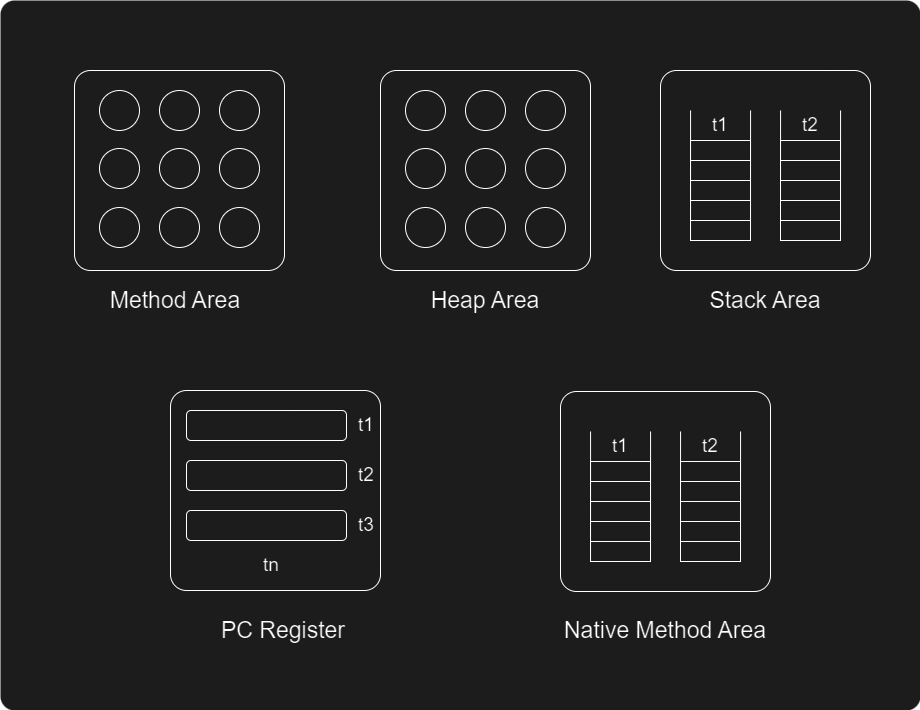

The diagram above was exported from draw.io. Its source (the exported page's mxGraphModel, read from the mxfile embedded in the PNG):
<mxGraphModel dx="1285" dy="1690" grid="1" gridSize="10" guides="1" tooltips="1" connect="1" arrows="1" fold="1" page="1" pageScale="1" pageWidth="827" pageHeight="1169" math="0" shadow="0">
  <root>
    <mxCell id="0" />
    <mxCell id="1" parent="0" />
    <mxCell id="yzrD-L7mTExKUPvymnpX-35" value="" style="rounded=1;whiteSpace=wrap;html=1;strokeColor=none;arcSize=2;fillColor=#e3e3e3;" vertex="1" parent="1">
      <mxGeometry x="1180" y="240" width="920" height="710" as="geometry" />
    </mxCell>
    <mxCell id="yzrD-L7mTExKUPvymnpX-37" value="&lt;font style=&quot;font-size: 23px;&quot;&gt;Method Area&lt;/font&gt;" style="rounded=1;whiteSpace=wrap;html=1;fillColor=none;arcSize=8;strokeColor=none;" vertex="1" parent="1">
      <mxGeometry x="1250" y="520" width="210" height="40" as="geometry" />
    </mxCell>
    <mxCell id="yzrD-L7mTExKUPvymnpX-56" value="" style="group" vertex="1" connectable="0" parent="1">
      <mxGeometry x="1254" y="310" width="210" height="200" as="geometry" />
    </mxCell>
    <mxCell id="yzrD-L7mTExKUPvymnpX-36" value="" style="rounded=1;whiteSpace=wrap;html=1;fillColor=none;arcSize=8;container=0;" vertex="1" parent="yzrD-L7mTExKUPvymnpX-56">
      <mxGeometry width="210" height="200" as="geometry" />
    </mxCell>
    <mxCell id="yzrD-L7mTExKUPvymnpX-41" value="" style="group" vertex="1" connectable="0" parent="yzrD-L7mTExKUPvymnpX-56">
      <mxGeometry x="25" y="20" width="160" height="40" as="geometry" />
    </mxCell>
    <mxCell id="yzrD-L7mTExKUPvymnpX-38" value="" style="ellipse;whiteSpace=wrap;html=1;aspect=fixed;fillColor=none;" vertex="1" parent="yzrD-L7mTExKUPvymnpX-41">
      <mxGeometry width="40" height="40" as="geometry" />
    </mxCell>
    <mxCell id="yzrD-L7mTExKUPvymnpX-39" value="" style="ellipse;whiteSpace=wrap;html=1;aspect=fixed;fillColor=none;" vertex="1" parent="yzrD-L7mTExKUPvymnpX-41">
      <mxGeometry x="60" width="40" height="40" as="geometry" />
    </mxCell>
    <mxCell id="yzrD-L7mTExKUPvymnpX-40" value="" style="ellipse;whiteSpace=wrap;html=1;aspect=fixed;fillColor=none;" vertex="1" parent="yzrD-L7mTExKUPvymnpX-41">
      <mxGeometry x="120" width="40" height="40" as="geometry" />
    </mxCell>
    <mxCell id="yzrD-L7mTExKUPvymnpX-42" value="" style="group" vertex="1" connectable="0" parent="yzrD-L7mTExKUPvymnpX-56">
      <mxGeometry x="25" y="78" width="160" height="40" as="geometry" />
    </mxCell>
    <mxCell id="yzrD-L7mTExKUPvymnpX-43" value="" style="ellipse;whiteSpace=wrap;html=1;aspect=fixed;fillColor=none;" vertex="1" parent="yzrD-L7mTExKUPvymnpX-42">
      <mxGeometry width="40" height="40" as="geometry" />
    </mxCell>
    <mxCell id="yzrD-L7mTExKUPvymnpX-44" value="" style="ellipse;whiteSpace=wrap;html=1;aspect=fixed;fillColor=none;" vertex="1" parent="yzrD-L7mTExKUPvymnpX-42">
      <mxGeometry x="60" width="40" height="40" as="geometry" />
    </mxCell>
    <mxCell id="yzrD-L7mTExKUPvymnpX-45" value="" style="ellipse;whiteSpace=wrap;html=1;aspect=fixed;fillColor=none;" vertex="1" parent="yzrD-L7mTExKUPvymnpX-42">
      <mxGeometry x="120" width="40" height="40" as="geometry" />
    </mxCell>
    <mxCell id="yzrD-L7mTExKUPvymnpX-46" value="" style="group" vertex="1" connectable="0" parent="yzrD-L7mTExKUPvymnpX-56">
      <mxGeometry x="25" y="137" width="160" height="40" as="geometry" />
    </mxCell>
    <mxCell id="yzrD-L7mTExKUPvymnpX-47" value="" style="ellipse;whiteSpace=wrap;html=1;aspect=fixed;fillColor=none;" vertex="1" parent="yzrD-L7mTExKUPvymnpX-46">
      <mxGeometry width="40" height="40" as="geometry" />
    </mxCell>
    <mxCell id="yzrD-L7mTExKUPvymnpX-48" value="" style="ellipse;whiteSpace=wrap;html=1;aspect=fixed;fillColor=none;" vertex="1" parent="yzrD-L7mTExKUPvymnpX-46">
      <mxGeometry x="60" width="40" height="40" as="geometry" />
    </mxCell>
    <mxCell id="yzrD-L7mTExKUPvymnpX-49" value="" style="ellipse;whiteSpace=wrap;html=1;aspect=fixed;fillColor=none;" vertex="1" parent="yzrD-L7mTExKUPvymnpX-46">
      <mxGeometry x="120" width="40" height="40" as="geometry" />
    </mxCell>
    <mxCell id="yzrD-L7mTExKUPvymnpX-57" value="" style="group" vertex="1" connectable="0" parent="1">
      <mxGeometry x="1560" y="310" width="210" height="200" as="geometry" />
    </mxCell>
    <mxCell id="yzrD-L7mTExKUPvymnpX-58" value="" style="rounded=1;whiteSpace=wrap;html=1;fillColor=none;arcSize=8;container=0;" vertex="1" parent="yzrD-L7mTExKUPvymnpX-57">
      <mxGeometry width="210" height="200" as="geometry" />
    </mxCell>
    <mxCell id="yzrD-L7mTExKUPvymnpX-59" value="" style="group" vertex="1" connectable="0" parent="yzrD-L7mTExKUPvymnpX-57">
      <mxGeometry x="25" y="20" width="160" height="40" as="geometry" />
    </mxCell>
    <mxCell id="yzrD-L7mTExKUPvymnpX-60" value="" style="ellipse;whiteSpace=wrap;html=1;aspect=fixed;fillColor=none;" vertex="1" parent="yzrD-L7mTExKUPvymnpX-59">
      <mxGeometry width="40" height="40" as="geometry" />
    </mxCell>
    <mxCell id="yzrD-L7mTExKUPvymnpX-61" value="" style="ellipse;whiteSpace=wrap;html=1;aspect=fixed;fillColor=none;" vertex="1" parent="yzrD-L7mTExKUPvymnpX-59">
      <mxGeometry x="60" width="40" height="40" as="geometry" />
    </mxCell>
    <mxCell id="yzrD-L7mTExKUPvymnpX-62" value="" style="ellipse;whiteSpace=wrap;html=1;aspect=fixed;fillColor=none;" vertex="1" parent="yzrD-L7mTExKUPvymnpX-59">
      <mxGeometry x="120" width="40" height="40" as="geometry" />
    </mxCell>
    <mxCell id="yzrD-L7mTExKUPvymnpX-63" value="" style="group" vertex="1" connectable="0" parent="yzrD-L7mTExKUPvymnpX-57">
      <mxGeometry x="25" y="78" width="160" height="40" as="geometry" />
    </mxCell>
    <mxCell id="yzrD-L7mTExKUPvymnpX-64" value="" style="ellipse;whiteSpace=wrap;html=1;aspect=fixed;fillColor=none;" vertex="1" parent="yzrD-L7mTExKUPvymnpX-63">
      <mxGeometry width="40" height="40" as="geometry" />
    </mxCell>
    <mxCell id="yzrD-L7mTExKUPvymnpX-65" value="" style="ellipse;whiteSpace=wrap;html=1;aspect=fixed;fillColor=none;" vertex="1" parent="yzrD-L7mTExKUPvymnpX-63">
      <mxGeometry x="60" width="40" height="40" as="geometry" />
    </mxCell>
    <mxCell id="yzrD-L7mTExKUPvymnpX-66" value="" style="ellipse;whiteSpace=wrap;html=1;aspect=fixed;fillColor=none;" vertex="1" parent="yzrD-L7mTExKUPvymnpX-63">
      <mxGeometry x="120" width="40" height="40" as="geometry" />
    </mxCell>
    <mxCell id="yzrD-L7mTExKUPvymnpX-67" value="" style="group" vertex="1" connectable="0" parent="yzrD-L7mTExKUPvymnpX-57">
      <mxGeometry x="25" y="137" width="160" height="40" as="geometry" />
    </mxCell>
    <mxCell id="yzrD-L7mTExKUPvymnpX-68" value="" style="ellipse;whiteSpace=wrap;html=1;aspect=fixed;fillColor=none;" vertex="1" parent="yzrD-L7mTExKUPvymnpX-67">
      <mxGeometry width="40" height="40" as="geometry" />
    </mxCell>
    <mxCell id="yzrD-L7mTExKUPvymnpX-69" value="" style="ellipse;whiteSpace=wrap;html=1;aspect=fixed;fillColor=none;" vertex="1" parent="yzrD-L7mTExKUPvymnpX-67">
      <mxGeometry x="60" width="40" height="40" as="geometry" />
    </mxCell>
    <mxCell id="yzrD-L7mTExKUPvymnpX-70" value="" style="ellipse;whiteSpace=wrap;html=1;aspect=fixed;fillColor=none;" vertex="1" parent="yzrD-L7mTExKUPvymnpX-67">
      <mxGeometry x="120" width="40" height="40" as="geometry" />
    </mxCell>
    <mxCell id="yzrD-L7mTExKUPvymnpX-71" value="&lt;font style=&quot;font-size: 23px;&quot;&gt;Heap Area&lt;/font&gt;" style="rounded=1;whiteSpace=wrap;html=1;fillColor=none;arcSize=8;strokeColor=none;" vertex="1" parent="1">
      <mxGeometry x="1560" y="520" width="210" height="40" as="geometry" />
    </mxCell>
    <mxCell id="yzrD-L7mTExKUPvymnpX-105" value="&lt;font style=&quot;font-size: 23px;&quot;&gt;Stack Area&lt;/font&gt;" style="rounded=1;whiteSpace=wrap;html=1;fillColor=none;arcSize=8;strokeColor=none;" vertex="1" parent="1">
      <mxGeometry x="1840" y="520" width="210" height="40" as="geometry" />
    </mxCell>
    <mxCell id="yzrD-L7mTExKUPvymnpX-115" value="&lt;font style=&quot;font-size: 23px;&quot;&gt;PC Register&lt;/font&gt;" style="rounded=1;whiteSpace=wrap;html=1;fillColor=none;arcSize=8;strokeColor=none;" vertex="1" parent="1">
      <mxGeometry x="1358" y="850" width="210" height="40" as="geometry" />
    </mxCell>
    <mxCell id="yzrD-L7mTExKUPvymnpX-116" value="" style="group" vertex="1" connectable="0" parent="1">
      <mxGeometry x="1840" y="310" width="210" height="200" as="geometry" />
    </mxCell>
    <mxCell id="yzrD-L7mTExKUPvymnpX-73" value="" style="rounded=1;whiteSpace=wrap;html=1;fillColor=none;arcSize=8;container=0;" vertex="1" parent="yzrD-L7mTExKUPvymnpX-116">
      <mxGeometry width="210" height="200" as="geometry" />
    </mxCell>
    <mxCell id="yzrD-L7mTExKUPvymnpX-93" value="" style="group" vertex="1" connectable="0" parent="yzrD-L7mTExKUPvymnpX-116">
      <mxGeometry x="30" y="40" width="60.05999999999972" height="130" as="geometry" />
    </mxCell>
    <mxCell id="yzrD-L7mTExKUPvymnpX-86" value="" style="endArrow=none;html=1;rounded=0;entryX=0.381;entryY=0.35;entryDx=0;entryDy=0;entryPerimeter=0;exitX=0.143;exitY=0.85;exitDx=0;exitDy=0;exitPerimeter=0;" edge="1" parent="yzrD-L7mTExKUPvymnpX-93" source="yzrD-L7mTExKUPvymnpX-73">
      <mxGeometry width="50" height="50" relative="1" as="geometry">
        <mxPoint x="-2.2737367544323206e-13" y="99.99999999999989" as="sourcePoint" />
        <mxPoint x="0.05999999999971806" as="targetPoint" />
      </mxGeometry>
    </mxCell>
    <mxCell id="yzrD-L7mTExKUPvymnpX-87" value="" style="endArrow=none;html=1;rounded=0;entryX=0.381;entryY=0.35;entryDx=0;entryDy=0;entryPerimeter=0;exitX=0.143;exitY=0.85;exitDx=0;exitDy=0;exitPerimeter=0;" edge="1" parent="yzrD-L7mTExKUPvymnpX-93">
      <mxGeometry width="50" height="50" relative="1" as="geometry">
        <mxPoint x="60" y="130" as="sourcePoint" />
        <mxPoint x="60.05999999999972" as="targetPoint" />
      </mxGeometry>
    </mxCell>
    <mxCell id="yzrD-L7mTExKUPvymnpX-88" value="" style="rounded=0;whiteSpace=wrap;html=1;fillColor=none;" vertex="1" parent="yzrD-L7mTExKUPvymnpX-93">
      <mxGeometry y="110" width="60" height="20" as="geometry" />
    </mxCell>
    <mxCell id="yzrD-L7mTExKUPvymnpX-89" value="" style="rounded=0;whiteSpace=wrap;html=1;fillColor=none;" vertex="1" parent="yzrD-L7mTExKUPvymnpX-93">
      <mxGeometry y="90" width="60" height="20" as="geometry" />
    </mxCell>
    <mxCell id="yzrD-L7mTExKUPvymnpX-90" value="" style="rounded=0;whiteSpace=wrap;html=1;fillColor=none;" vertex="1" parent="yzrD-L7mTExKUPvymnpX-93">
      <mxGeometry y="70" width="60" height="20" as="geometry" />
    </mxCell>
    <mxCell id="yzrD-L7mTExKUPvymnpX-91" value="" style="rounded=0;whiteSpace=wrap;html=1;fillColor=none;" vertex="1" parent="yzrD-L7mTExKUPvymnpX-93">
      <mxGeometry y="50" width="60" height="20" as="geometry" />
    </mxCell>
    <mxCell id="yzrD-L7mTExKUPvymnpX-92" value="" style="rounded=0;whiteSpace=wrap;html=1;fillColor=none;" vertex="1" parent="yzrD-L7mTExKUPvymnpX-93">
      <mxGeometry y="30" width="60" height="20" as="geometry" />
    </mxCell>
    <mxCell id="yzrD-L7mTExKUPvymnpX-102" value="t1" style="rounded=0;whiteSpace=wrap;html=1;fillColor=none;strokeColor=none;fontSize=19;" vertex="1" parent="yzrD-L7mTExKUPvymnpX-93">
      <mxGeometry x="20.03" y="10" width="19.97" height="10" as="geometry" />
    </mxCell>
    <mxCell id="yzrD-L7mTExKUPvymnpX-94" value="" style="group" vertex="1" connectable="0" parent="yzrD-L7mTExKUPvymnpX-116">
      <mxGeometry x="120" y="40" width="60.05999999999972" height="130" as="geometry" />
    </mxCell>
    <mxCell id="yzrD-L7mTExKUPvymnpX-95" value="" style="endArrow=none;html=1;rounded=0;entryX=0.381;entryY=0.35;entryDx=0;entryDy=0;entryPerimeter=0;exitX=0.143;exitY=0.85;exitDx=0;exitDy=0;exitPerimeter=0;" edge="1" parent="yzrD-L7mTExKUPvymnpX-94">
      <mxGeometry width="50" height="50" relative="1" as="geometry">
        <mxPoint x="-2.2737367544323206e-13" y="99.99999999999989" as="sourcePoint" />
        <mxPoint x="0.05999999999971806" as="targetPoint" />
      </mxGeometry>
    </mxCell>
    <mxCell id="yzrD-L7mTExKUPvymnpX-96" value="" style="endArrow=none;html=1;rounded=0;entryX=0.381;entryY=0.35;entryDx=0;entryDy=0;entryPerimeter=0;exitX=0.143;exitY=0.85;exitDx=0;exitDy=0;exitPerimeter=0;" edge="1" parent="yzrD-L7mTExKUPvymnpX-94">
      <mxGeometry width="50" height="50" relative="1" as="geometry">
        <mxPoint x="60" y="130" as="sourcePoint" />
        <mxPoint x="60.05999999999972" as="targetPoint" />
      </mxGeometry>
    </mxCell>
    <mxCell id="yzrD-L7mTExKUPvymnpX-97" value="" style="rounded=0;whiteSpace=wrap;html=1;fillColor=none;" vertex="1" parent="yzrD-L7mTExKUPvymnpX-94">
      <mxGeometry y="110" width="60" height="20" as="geometry" />
    </mxCell>
    <mxCell id="yzrD-L7mTExKUPvymnpX-98" value="" style="rounded=0;whiteSpace=wrap;html=1;fillColor=none;" vertex="1" parent="yzrD-L7mTExKUPvymnpX-94">
      <mxGeometry y="90" width="60" height="20" as="geometry" />
    </mxCell>
    <mxCell id="yzrD-L7mTExKUPvymnpX-99" value="" style="rounded=0;whiteSpace=wrap;html=1;fillColor=none;" vertex="1" parent="yzrD-L7mTExKUPvymnpX-94">
      <mxGeometry y="70" width="60" height="20" as="geometry" />
    </mxCell>
    <mxCell id="yzrD-L7mTExKUPvymnpX-100" value="" style="rounded=0;whiteSpace=wrap;html=1;fillColor=none;" vertex="1" parent="yzrD-L7mTExKUPvymnpX-94">
      <mxGeometry y="50" width="60" height="20" as="geometry" />
    </mxCell>
    <mxCell id="yzrD-L7mTExKUPvymnpX-101" value="" style="rounded=0;whiteSpace=wrap;html=1;fillColor=none;" vertex="1" parent="yzrD-L7mTExKUPvymnpX-94">
      <mxGeometry y="30" width="60" height="20" as="geometry" />
    </mxCell>
    <mxCell id="yzrD-L7mTExKUPvymnpX-103" value="t2" style="rounded=0;whiteSpace=wrap;html=1;fillColor=none;strokeColor=none;fontSize=19;" vertex="1" parent="yzrD-L7mTExKUPvymnpX-94">
      <mxGeometry x="20.019999999999996" y="10" width="19.97" height="10" as="geometry" />
    </mxCell>
    <mxCell id="yzrD-L7mTExKUPvymnpX-117" value="" style="group" vertex="1" connectable="0" parent="1">
      <mxGeometry x="1740" y="631" width="210" height="200" as="geometry" />
    </mxCell>
    <mxCell id="yzrD-L7mTExKUPvymnpX-118" value="" style="rounded=1;whiteSpace=wrap;html=1;fillColor=none;arcSize=8;container=0;" vertex="1" parent="yzrD-L7mTExKUPvymnpX-117">
      <mxGeometry width="210" height="200" as="geometry" />
    </mxCell>
    <mxCell id="yzrD-L7mTExKUPvymnpX-119" value="" style="group" vertex="1" connectable="0" parent="yzrD-L7mTExKUPvymnpX-117">
      <mxGeometry x="30" y="40" width="60.05999999999972" height="130" as="geometry" />
    </mxCell>
    <mxCell id="yzrD-L7mTExKUPvymnpX-120" value="" style="endArrow=none;html=1;rounded=0;entryX=0.381;entryY=0.35;entryDx=0;entryDy=0;entryPerimeter=0;exitX=0.143;exitY=0.85;exitDx=0;exitDy=0;exitPerimeter=0;" edge="1" parent="yzrD-L7mTExKUPvymnpX-119" source="yzrD-L7mTExKUPvymnpX-118">
      <mxGeometry width="50" height="50" relative="1" as="geometry">
        <mxPoint x="-2.2737367544323206e-13" y="99.99999999999989" as="sourcePoint" />
        <mxPoint x="0.05999999999971806" as="targetPoint" />
      </mxGeometry>
    </mxCell>
    <mxCell id="yzrD-L7mTExKUPvymnpX-121" value="" style="endArrow=none;html=1;rounded=0;entryX=0.381;entryY=0.35;entryDx=0;entryDy=0;entryPerimeter=0;exitX=0.143;exitY=0.85;exitDx=0;exitDy=0;exitPerimeter=0;" edge="1" parent="yzrD-L7mTExKUPvymnpX-119">
      <mxGeometry width="50" height="50" relative="1" as="geometry">
        <mxPoint x="60" y="130" as="sourcePoint" />
        <mxPoint x="60.05999999999972" as="targetPoint" />
      </mxGeometry>
    </mxCell>
    <mxCell id="yzrD-L7mTExKUPvymnpX-122" value="" style="rounded=0;whiteSpace=wrap;html=1;fillColor=none;" vertex="1" parent="yzrD-L7mTExKUPvymnpX-119">
      <mxGeometry y="110" width="60" height="20" as="geometry" />
    </mxCell>
    <mxCell id="yzrD-L7mTExKUPvymnpX-123" value="" style="rounded=0;whiteSpace=wrap;html=1;fillColor=none;" vertex="1" parent="yzrD-L7mTExKUPvymnpX-119">
      <mxGeometry y="90" width="60" height="20" as="geometry" />
    </mxCell>
    <mxCell id="yzrD-L7mTExKUPvymnpX-124" value="" style="rounded=0;whiteSpace=wrap;html=1;fillColor=none;" vertex="1" parent="yzrD-L7mTExKUPvymnpX-119">
      <mxGeometry y="70" width="60" height="20" as="geometry" />
    </mxCell>
    <mxCell id="yzrD-L7mTExKUPvymnpX-125" value="" style="rounded=0;whiteSpace=wrap;html=1;fillColor=none;" vertex="1" parent="yzrD-L7mTExKUPvymnpX-119">
      <mxGeometry y="50" width="60" height="20" as="geometry" />
    </mxCell>
    <mxCell id="yzrD-L7mTExKUPvymnpX-126" value="" style="rounded=0;whiteSpace=wrap;html=1;fillColor=none;" vertex="1" parent="yzrD-L7mTExKUPvymnpX-119">
      <mxGeometry y="30" width="60" height="20" as="geometry" />
    </mxCell>
    <mxCell id="yzrD-L7mTExKUPvymnpX-127" value="t1" style="rounded=0;whiteSpace=wrap;html=1;fillColor=none;strokeColor=none;fontSize=19;" vertex="1" parent="yzrD-L7mTExKUPvymnpX-119">
      <mxGeometry x="20.03" y="10" width="19.97" height="10" as="geometry" />
    </mxCell>
    <mxCell id="yzrD-L7mTExKUPvymnpX-128" value="" style="group" vertex="1" connectable="0" parent="yzrD-L7mTExKUPvymnpX-117">
      <mxGeometry x="120" y="40" width="60.05999999999972" height="130" as="geometry" />
    </mxCell>
    <mxCell id="yzrD-L7mTExKUPvymnpX-129" value="" style="endArrow=none;html=1;rounded=0;entryX=0.381;entryY=0.35;entryDx=0;entryDy=0;entryPerimeter=0;exitX=0.143;exitY=0.85;exitDx=0;exitDy=0;exitPerimeter=0;" edge="1" parent="yzrD-L7mTExKUPvymnpX-128">
      <mxGeometry width="50" height="50" relative="1" as="geometry">
        <mxPoint x="-2.2737367544323206e-13" y="99.99999999999989" as="sourcePoint" />
        <mxPoint x="0.05999999999971806" as="targetPoint" />
      </mxGeometry>
    </mxCell>
    <mxCell id="yzrD-L7mTExKUPvymnpX-130" value="" style="endArrow=none;html=1;rounded=0;entryX=0.381;entryY=0.35;entryDx=0;entryDy=0;entryPerimeter=0;exitX=0.143;exitY=0.85;exitDx=0;exitDy=0;exitPerimeter=0;" edge="1" parent="yzrD-L7mTExKUPvymnpX-128">
      <mxGeometry width="50" height="50" relative="1" as="geometry">
        <mxPoint x="60" y="130" as="sourcePoint" />
        <mxPoint x="60.05999999999972" as="targetPoint" />
      </mxGeometry>
    </mxCell>
    <mxCell id="yzrD-L7mTExKUPvymnpX-131" value="" style="rounded=0;whiteSpace=wrap;html=1;fillColor=none;" vertex="1" parent="yzrD-L7mTExKUPvymnpX-128">
      <mxGeometry y="110" width="60" height="20" as="geometry" />
    </mxCell>
    <mxCell id="yzrD-L7mTExKUPvymnpX-132" value="" style="rounded=0;whiteSpace=wrap;html=1;fillColor=none;" vertex="1" parent="yzrD-L7mTExKUPvymnpX-128">
      <mxGeometry y="90" width="60" height="20" as="geometry" />
    </mxCell>
    <mxCell id="yzrD-L7mTExKUPvymnpX-133" value="" style="rounded=0;whiteSpace=wrap;html=1;fillColor=none;" vertex="1" parent="yzrD-L7mTExKUPvymnpX-128">
      <mxGeometry y="70" width="60" height="20" as="geometry" />
    </mxCell>
    <mxCell id="yzrD-L7mTExKUPvymnpX-134" value="" style="rounded=0;whiteSpace=wrap;html=1;fillColor=none;" vertex="1" parent="yzrD-L7mTExKUPvymnpX-128">
      <mxGeometry y="50" width="60" height="20" as="geometry" />
    </mxCell>
    <mxCell id="yzrD-L7mTExKUPvymnpX-135" value="" style="rounded=0;whiteSpace=wrap;html=1;fillColor=none;" vertex="1" parent="yzrD-L7mTExKUPvymnpX-128">
      <mxGeometry y="30" width="60" height="20" as="geometry" />
    </mxCell>
    <mxCell id="yzrD-L7mTExKUPvymnpX-136" value="t2" style="rounded=0;whiteSpace=wrap;html=1;fillColor=none;strokeColor=none;fontSize=19;" vertex="1" parent="yzrD-L7mTExKUPvymnpX-128">
      <mxGeometry x="20.019999999999996" y="10" width="19.97" height="10" as="geometry" />
    </mxCell>
    <mxCell id="yzrD-L7mTExKUPvymnpX-137" value="" style="group" vertex="1" connectable="0" parent="1">
      <mxGeometry x="1350" y="630" width="226" height="200" as="geometry" />
    </mxCell>
    <mxCell id="yzrD-L7mTExKUPvymnpX-106" value="" style="rounded=1;whiteSpace=wrap;html=1;fillColor=none;arcSize=8;container=0;" vertex="1" parent="yzrD-L7mTExKUPvymnpX-137">
      <mxGeometry width="210" height="200" as="geometry" />
    </mxCell>
    <mxCell id="yzrD-L7mTExKUPvymnpX-107" value="" style="rounded=1;whiteSpace=wrap;html=1;fillColor=none;" vertex="1" parent="yzrD-L7mTExKUPvymnpX-137">
      <mxGeometry x="16" y="20" width="160" height="30" as="geometry" />
    </mxCell>
    <mxCell id="yzrD-L7mTExKUPvymnpX-108" value="" style="rounded=1;whiteSpace=wrap;html=1;fillColor=none;" vertex="1" parent="yzrD-L7mTExKUPvymnpX-137">
      <mxGeometry x="16" y="70" width="160" height="30" as="geometry" />
    </mxCell>
    <mxCell id="yzrD-L7mTExKUPvymnpX-109" value="" style="rounded=1;whiteSpace=wrap;html=1;fillColor=none;" vertex="1" parent="yzrD-L7mTExKUPvymnpX-137">
      <mxGeometry x="16" y="120" width="160" height="30" as="geometry" />
    </mxCell>
    <mxCell id="yzrD-L7mTExKUPvymnpX-111" value="t1" style="text;html=1;align=center;verticalAlign=middle;whiteSpace=wrap;rounded=0;fontSize=19;" vertex="1" parent="yzrD-L7mTExKUPvymnpX-137">
      <mxGeometry x="166" y="20" width="60" height="30" as="geometry" />
    </mxCell>
    <mxCell id="yzrD-L7mTExKUPvymnpX-112" value="t2" style="text;html=1;align=center;verticalAlign=middle;whiteSpace=wrap;rounded=0;fontSize=19;" vertex="1" parent="yzrD-L7mTExKUPvymnpX-137">
      <mxGeometry x="166" y="70" width="60" height="30" as="geometry" />
    </mxCell>
    <mxCell id="yzrD-L7mTExKUPvymnpX-113" value="t3" style="text;html=1;align=center;verticalAlign=middle;whiteSpace=wrap;rounded=0;fontSize=19;" vertex="1" parent="yzrD-L7mTExKUPvymnpX-137">
      <mxGeometry x="166" y="120" width="60" height="30" as="geometry" />
    </mxCell>
    <mxCell id="yzrD-L7mTExKUPvymnpX-114" value="tn" style="text;html=1;align=center;verticalAlign=middle;whiteSpace=wrap;rounded=0;fontSize=19;" vertex="1" parent="yzrD-L7mTExKUPvymnpX-137">
      <mxGeometry x="71" y="160" width="60" height="30" as="geometry" />
    </mxCell>
    <mxCell id="yzrD-L7mTExKUPvymnpX-138" value="&lt;font style=&quot;font-size: 23px;&quot;&gt;Native Method Area&lt;/font&gt;" style="rounded=1;whiteSpace=wrap;html=1;fillColor=none;arcSize=8;strokeColor=none;" vertex="1" parent="1">
      <mxGeometry x="1740" y="850" width="210" height="40" as="geometry" />
    </mxCell>
  </root>
</mxGraphModel>